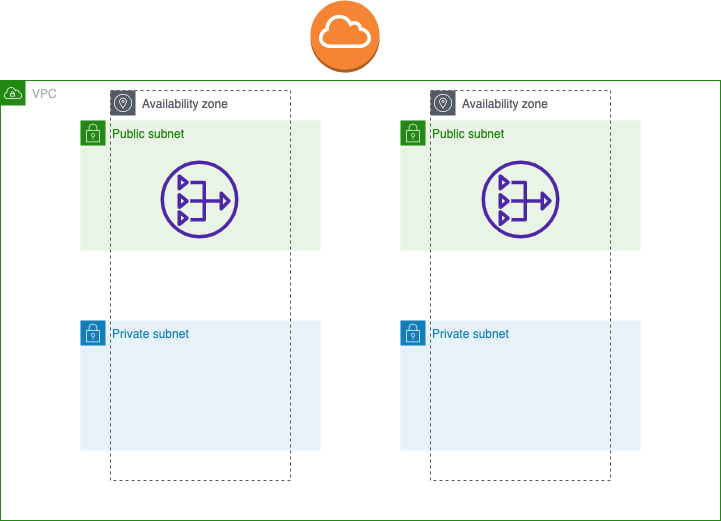

The diagram above was exported from draw.io. Its source (the exported page's mxGraphModel, read from the mxfile embedded in the PNG):
<mxGraphModel dx="1064" dy="523" grid="1" gridSize="10" guides="1" tooltips="1" connect="1" arrows="1" fold="1" page="1" pageScale="1" pageWidth="1654" pageHeight="1169" math="0" shadow="0">
  <root>
    <mxCell id="0" />
    <mxCell id="1" parent="0" />
    <mxCell id="GRVwu2Q5JSHLMSRFBy8k-1" value="VPC" style="points=[[0,0],[0.25,0],[0.5,0],[0.75,0],[1,0],[1,0.25],[1,0.5],[1,0.75],[1,1],[0.75,1],[0.5,1],[0.25,1],[0,1],[0,0.75],[0,0.5],[0,0.25]];outlineConnect=0;gradientColor=none;html=1;whiteSpace=wrap;fontSize=12;fontStyle=0;container=1;pointerEvents=0;collapsible=0;recursiveResize=0;shape=mxgraph.aws4.group;grIcon=mxgraph.aws4.group_vpc;strokeColor=#248814;fillColor=none;verticalAlign=top;align=left;spacingLeft=30;fontColor=#AAB7B8;dashed=0;" vertex="1" parent="1">
      <mxGeometry x="120" y="280" width="720" height="440" as="geometry" />
    </mxCell>
    <mxCell id="GRVwu2Q5JSHLMSRFBy8k-4" value="Private subnet" style="points=[[0,0],[0.25,0],[0.5,0],[0.75,0],[1,0],[1,0.25],[1,0.5],[1,0.75],[1,1],[0.75,1],[0.5,1],[0.25,1],[0,1],[0,0.75],[0,0.5],[0,0.25]];outlineConnect=0;gradientColor=none;html=1;whiteSpace=wrap;fontSize=12;fontStyle=0;container=1;pointerEvents=0;collapsible=0;recursiveResize=0;shape=mxgraph.aws4.group;grIcon=mxgraph.aws4.group_security_group;grStroke=0;strokeColor=#147EBA;fillColor=#E6F2F8;verticalAlign=top;align=left;spacingLeft=30;fontColor=#147EBA;dashed=0;" vertex="1" parent="GRVwu2Q5JSHLMSRFBy8k-1">
      <mxGeometry x="80" y="240" width="240" height="130" as="geometry" />
    </mxCell>
    <mxCell id="GRVwu2Q5JSHLMSRFBy8k-2" value="Public subnet" style="points=[[0,0],[0.25,0],[0.5,0],[0.75,0],[1,0],[1,0.25],[1,0.5],[1,0.75],[1,1],[0.75,1],[0.5,1],[0.25,1],[0,1],[0,0.75],[0,0.5],[0,0.25]];outlineConnect=0;gradientColor=none;html=1;whiteSpace=wrap;fontSize=12;fontStyle=0;container=1;pointerEvents=0;collapsible=0;recursiveResize=0;shape=mxgraph.aws4.group;grIcon=mxgraph.aws4.group_security_group;grStroke=0;strokeColor=#248814;fillColor=#E9F3E6;verticalAlign=top;align=left;spacingLeft=30;fontColor=#248814;dashed=0;" vertex="1" parent="GRVwu2Q5JSHLMSRFBy8k-1">
      <mxGeometry x="80" y="40" width="240" height="130" as="geometry" />
    </mxCell>
    <mxCell id="GRVwu2Q5JSHLMSRFBy8k-6" value="Availability zone" style="sketch=0;outlineConnect=0;gradientColor=none;html=1;whiteSpace=wrap;fontSize=12;fontStyle=0;shape=mxgraph.aws4.group;grIcon=mxgraph.aws4.group_availability_zone;strokeColor=#545B64;fillColor=none;verticalAlign=top;align=left;spacingLeft=30;fontColor=#545B64;dashed=1;" vertex="1" parent="GRVwu2Q5JSHLMSRFBy8k-2">
      <mxGeometry x="30" y="-30" width="180" height="390" as="geometry" />
    </mxCell>
    <mxCell id="GRVwu2Q5JSHLMSRFBy8k-8" value="" style="sketch=0;outlineConnect=0;fontColor=#232F3E;gradientColor=none;fillColor=#4D27AA;strokeColor=none;dashed=0;verticalLabelPosition=bottom;verticalAlign=top;align=center;html=1;fontSize=12;fontStyle=0;aspect=fixed;pointerEvents=1;shape=mxgraph.aws4.nat_gateway;" vertex="1" parent="GRVwu2Q5JSHLMSRFBy8k-2">
      <mxGeometry x="80" y="40" width="78" height="78" as="geometry" />
    </mxCell>
    <mxCell id="GRVwu2Q5JSHLMSRFBy8k-3" value="Public subnet" style="points=[[0,0],[0.25,0],[0.5,0],[0.75,0],[1,0],[1,0.25],[1,0.5],[1,0.75],[1,1],[0.75,1],[0.5,1],[0.25,1],[0,1],[0,0.75],[0,0.5],[0,0.25]];outlineConnect=0;gradientColor=none;html=1;whiteSpace=wrap;fontSize=12;fontStyle=0;container=1;pointerEvents=0;collapsible=0;recursiveResize=0;shape=mxgraph.aws4.group;grIcon=mxgraph.aws4.group_security_group;grStroke=0;strokeColor=#248814;fillColor=#E9F3E6;verticalAlign=top;align=left;spacingLeft=30;fontColor=#248814;dashed=0;" vertex="1" parent="GRVwu2Q5JSHLMSRFBy8k-1">
      <mxGeometry x="400" y="40" width="240" height="130" as="geometry" />
    </mxCell>
    <mxCell id="GRVwu2Q5JSHLMSRFBy8k-5" value="Private subnet" style="points=[[0,0],[0.25,0],[0.5,0],[0.75,0],[1,0],[1,0.25],[1,0.5],[1,0.75],[1,1],[0.75,1],[0.5,1],[0.25,1],[0,1],[0,0.75],[0,0.5],[0,0.25]];outlineConnect=0;gradientColor=none;html=1;whiteSpace=wrap;fontSize=12;fontStyle=0;container=1;pointerEvents=0;collapsible=0;recursiveResize=0;shape=mxgraph.aws4.group;grIcon=mxgraph.aws4.group_security_group;grStroke=0;strokeColor=#147EBA;fillColor=#E6F2F8;verticalAlign=top;align=left;spacingLeft=30;fontColor=#147EBA;dashed=0;" vertex="1" parent="GRVwu2Q5JSHLMSRFBy8k-1">
      <mxGeometry x="400" y="240" width="240" height="130" as="geometry" />
    </mxCell>
    <mxCell id="GRVwu2Q5JSHLMSRFBy8k-7" value="Availability zone" style="sketch=0;outlineConnect=0;gradientColor=none;html=1;whiteSpace=wrap;fontSize=12;fontStyle=0;shape=mxgraph.aws4.group;grIcon=mxgraph.aws4.group_availability_zone;strokeColor=#545B64;fillColor=none;verticalAlign=top;align=left;spacingLeft=30;fontColor=#545B64;dashed=1;" vertex="1" parent="GRVwu2Q5JSHLMSRFBy8k-1">
      <mxGeometry x="430" y="10" width="180" height="390" as="geometry" />
    </mxCell>
    <mxCell id="GRVwu2Q5JSHLMSRFBy8k-10" value="" style="sketch=0;outlineConnect=0;fontColor=#232F3E;gradientColor=none;fillColor=#4D27AA;strokeColor=none;dashed=0;verticalLabelPosition=bottom;verticalAlign=top;align=center;html=1;fontSize=12;fontStyle=0;aspect=fixed;pointerEvents=1;shape=mxgraph.aws4.nat_gateway;" vertex="1" parent="GRVwu2Q5JSHLMSRFBy8k-1">
      <mxGeometry x="481" y="80" width="78" height="78" as="geometry" />
    </mxCell>
    <mxCell id="GRVwu2Q5JSHLMSRFBy8k-11" value="" style="outlineConnect=0;dashed=0;verticalLabelPosition=bottom;verticalAlign=top;align=center;html=1;shape=mxgraph.aws3.internet_gateway;fillColor=#F58534;gradientColor=none;" vertex="1" parent="1">
      <mxGeometry x="430" y="200" width="69" height="72" as="geometry" />
    </mxCell>
  </root>
</mxGraphModel>